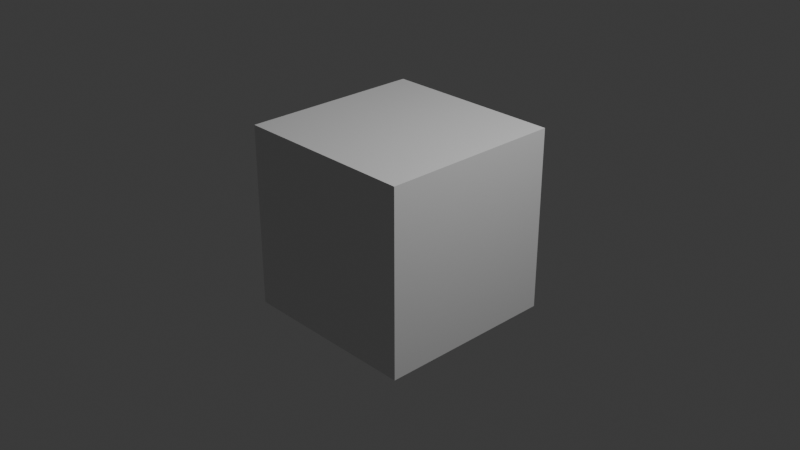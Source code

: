# Source: keybinding.blend  (saved by Blender 4.3.34; exported with 4.5.12 LTS)
import bpy
from mathutils import Matrix  # noqa: F401  (used for matrix-valued properties, if any)

bpy.ops.wm.read_factory_settings(use_empty=True)
scene = bpy.context.scene
scene.name = 'Scene'

# ---- collections
col_collection = bpy.data.collections.new('Collection'); scene.collection.children.link(col_collection)

# ---- materials (node trees are filled in below, after node groups)
mat_material = bpy.data.materials.new('Material')
mat_material.alpha_threshold = 0.0
mat_material.roughness = 0.5
mat_material.line_color = (0.0, 0.0, 0.0, 1.0)

# ---- material node trees
mat_material.use_nodes = True; mat_material.node_tree.nodes.clear()
_N = mat_material.node_tree.nodes; _L = mat_material.node_tree.links
n0 = _N.new('ShaderNodeOutputMaterial'); n0.name = 'Material Output'; n0.location = (300, 300)
n1 = _N.new('ShaderNodeBsdfPrincipled'); n1.name = 'Principled BSDF'; n1.location = (10, 300)
n1.inputs[3].default_value = 1.45
_L.new(n1.outputs[0], n0.inputs[0])
n0.is_active_output = True

# ---- world
world_world = bpy.data.worlds.new('World'); scene.world = world_world
world_world.use_nodes = True; world_world.node_tree.nodes.clear()
_N = world_world.node_tree.nodes; _L = world_world.node_tree.links
n0 = _N.new('ShaderNodeOutputWorld'); n0.name = 'World Output'; n0.location = (300, 300)
n1 = _N.new('ShaderNodeBackground'); n1.name = 'Background'; n1.location = (10, 300)
n1.inputs[0].default_value = (0.05088, 0.05088, 0.05088, 1.0)
_L.new(n1.outputs[0], n0.inputs[0])
n0.is_active_output = True
world_world.color = (0.05088, 0.05088, 0.05088)
world_world.sun_shadow_jitter_overblur = 0.0

# ---- cameras
cam_camera = bpy.data.cameras.new('Camera')
cam_camera.clip_end = 100.0
cam_camera.ortho_scale = 7.314

# ---- lights
light_light = bpy.data.lights.new('Light', 'POINT')
light_light.energy = 1000.0
light_light.shadow_soft_size = 0.1

# ---- meshes
me_cube = bpy.data.meshes.new('Cube')
me_cube.from_pydata([(1.0, 1.0, 1.0), (1.0, 1.0, -1.0), (1.0, -1.0, 1.0), (1.0, -1.0, -1.0), (-1.0, 1.0, 1.0), (-1.0, 1.0, -1.0), (-1.0, -1.0, 1.0), (-1.0, -1.0, -1.0)], [], [(0, 4, 6, 2), (3, 2, 6, 7), (7, 6, 4, 5), (5, 1, 3, 7), (1, 0, 2, 3), (5, 4, 0, 1)])
_uv = me_cube.uv_layers.new(name='UVMap')
_uv.uv.foreach_set('vector', [0.625, 0.5, 0.875, 0.5, 0.875, 0.75, 0.625, 0.75, 0.375, 0.75, 0.625, 0.75, 0.625, 1.0, 0.375, 1.0, 0.375, 0.0, 0.625, 0.0, 0.625, 0.25, 0.375, 0.25, 0.125, 0.5, 0.375, 0.5, 0.375, 0.75, 0.125, 0.75, 0.375, 0.5, 0.625, 0.5, 0.625, 0.75, 0.375, 0.75, 0.375, 0.25, 0.625, 0.25, 0.625, 0.5, 0.375, 0.5])
me_cube.materials.append(mat_material)
me_cube.use_mirror_vertex_groups = False
me_cube.update()

# ---- objects
ob_cube = bpy.data.objects.new('Cube', me_cube)
ob_light = bpy.data.objects.new('Light', light_light)
ob_camera = bpy.data.objects.new('Camera', cam_camera)

# ---- transforms, parenting, visibility, modifiers, constraints
ob_cube.location = (0.0, 0.0, 0.0)
ob_cube.lock_rotations_4d = False
ob_cube.empty_display_type = 'ARROWS'
ob_cube.lineart.crease_threshold = 0.0
ob_light.location = (4.076, 1.005, 5.904)
ob_light.rotation_euler = (0.6503, 0.05522, 1.866)
ob_light.lock_rotations_4d = False
ob_light.empty_display_type = 'ARROWS'
ob_light.color = (0.0, 0.0, 0.0, 0.0)
ob_light.lineart.crease_threshold = 0.0
ob_camera.location = (7.359, -6.926, 4.958)
ob_camera.rotation_euler = (1.109, 0.0, 0.8149)
ob_camera.lock_rotations_4d = False
ob_camera.empty_display_type = 'ARROWS'
ob_camera.color = (0.0, 0.0, 0.0, 0.0)
ob_camera.display_type = 'WIRE'
ob_camera.lineart.crease_threshold = 0.0

# ---- collection membership
col_collection.objects.link(ob_cube)
col_collection.objects.link(ob_light)
col_collection.objects.link(ob_camera)

# ---- scene / render settings (as saved in the file)
scene.camera = ob_camera
scene.frame_start = 1; scene.frame_end = 250; scene.frame_set(0)
scene.render.engine = 'BLENDER_EEVEE_NEXT'
bpy.context.view_layer.update()
